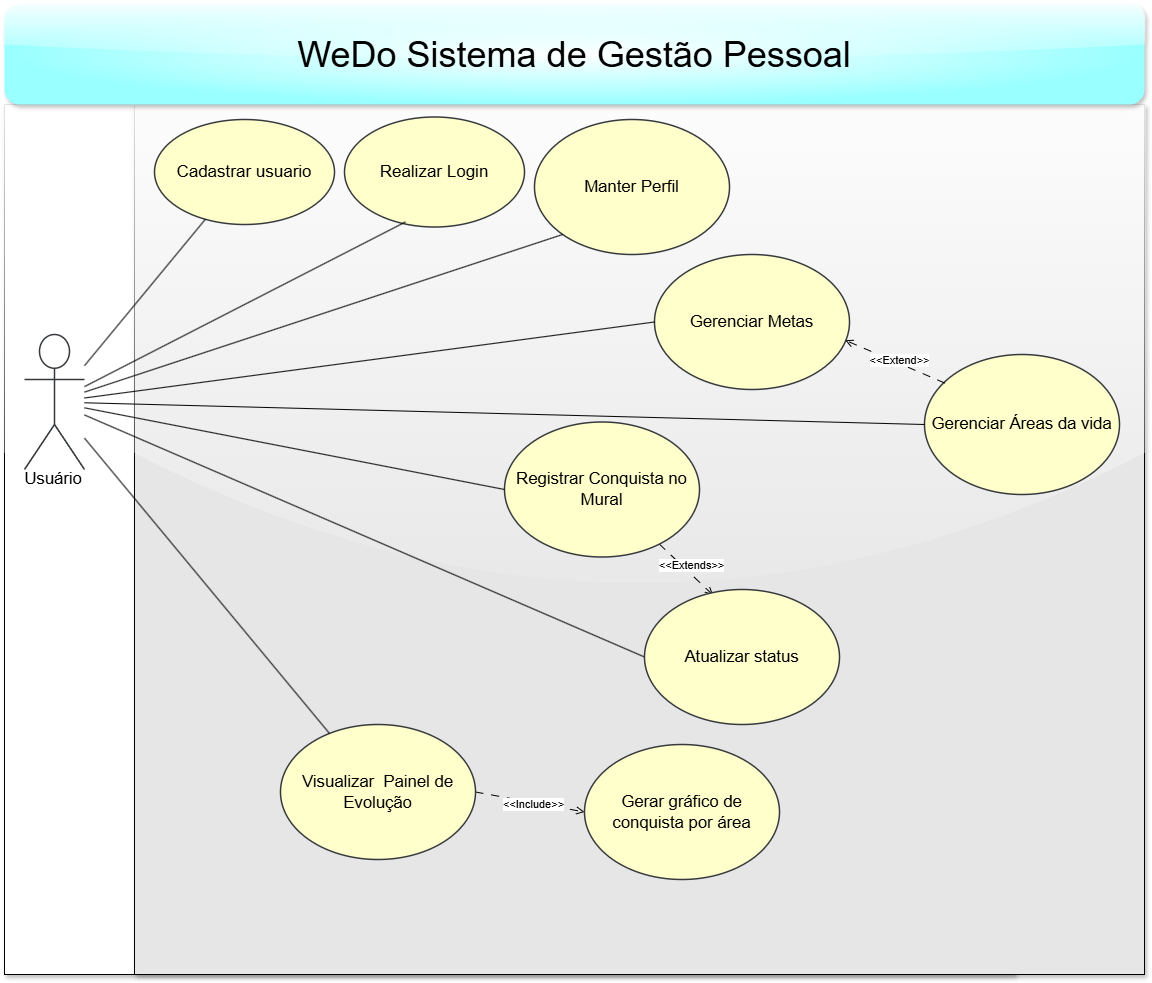

The diagram above was exported from draw.io. Its source (the exported page's mxGraphModel, read from the mxfile embedded in the PNG):
<mxGraphModel dx="3271" dy="2097" grid="1" gridSize="10" guides="1" tooltips="1" connect="1" arrows="1" fold="1" page="1" pageScale="1" pageWidth="827" pageHeight="1169" math="0" shadow="0">
  <root>
    <mxCell id="0" />
    <mxCell id="1" parent="0" />
    <mxCell id="2" connectable="0" parent="1" style="group;movable=1;resizable=1;rotatable=1;deletable=1;editable=1;locked=0;connectable=1;fillColor=default;gradientColor=none;fillStyle=solid;" value="" vertex="1">
      <mxGeometry height="970" width="1140" x="-1120" y="-520" as="geometry" />
    </mxCell>
    <mxCell id="3" parent="2" style="whiteSpace=wrap;html=1;movable=1;resizable=1;rotatable=1;deletable=1;editable=1;locked=0;connectable=1;glass=1;rounded=0;fillStyle=solid;shadow=1;" value="" vertex="1">
      <mxGeometry height="870" width="1010" y="100" as="geometry" />
    </mxCell>
    <mxCell id="4" parent="2" style="whiteSpace=wrap;html=1;movable=1;resizable=1;rotatable=1;deletable=1;editable=1;locked=0;connectable=1;glass=1;rounded=0;fillStyle=solid;fillColor=#E6E6E6;shadow=1;" value="" vertex="1">
      <mxGeometry height="870" width="1010" x="130" y="100" as="geometry" />
    </mxCell>
    <mxCell id="5" parent="2" style="html=1;overflow=block;blockSpacing=1;shape=umlActor;labelPosition=center;verticalLabelPosition=bottom;verticalAlign=top;whiteSpace=nowrap;fontSize=16.7;spacing=0;strokeOpacity=100;rounded=1;absoluteArcSize=1;arcSize=9;strokeWidth=1.5;lucidId=prNBklfkDzC0;fillColor=#FFFFFF;strokeColor=#36393d;" value="Usuário " vertex="1">
      <mxGeometry height="135" width="60" x="20" y="330" as="geometry" />
    </mxCell>
    <mxCell id="6" parent="2" style="html=1;overflow=block;blockSpacing=1;whiteSpace=wrap;ellipse;fontSize=16.7;spacing=3.8;strokeOpacity=100;rounded=1;absoluteArcSize=1;arcSize=9;fillColor=#FFFFCC;strokeWidth=1.5;lucidId=prNBoCbkKmPY;strokeColor=#36393d;" value="&lt;font style=&quot;vertical-align: inherit;&quot; dir=&quot;auto&quot;&gt;&lt;font style=&quot;vertical-align: inherit;&quot; dir=&quot;auto&quot;&gt;Manter Perfil&lt;/font&gt;&lt;/font&gt;" vertex="1">
      <mxGeometry height="135" width="195" x="530" y="115" as="geometry" />
    </mxCell>
    <mxCell id="7" parent="2" style="text;html=1;align=center;verticalAlign=middle;whiteSpace=wrap;rounded=1;fillColor=default;fillStyle=solid;strokeColor=none;glass=1;shadow=1;movable=1;resizable=1;rotatable=1;deletable=1;editable=1;locked=0;connectable=1;gradientColor=#99FFFF;gradientDirection=radial;" value="&lt;font style=&quot;vertical-align: inherit;&quot; dir=&quot;auto&quot;&gt;&lt;font style=&quot;vertical-align: inherit;&quot; dir=&quot;auto&quot;&gt;&lt;font style=&quot;vertical-align: inherit;&quot; dir=&quot;auto&quot;&gt;&lt;font style=&quot;vertical-align: inherit;&quot; dir=&quot;auto&quot;&gt;&lt;font style=&quot;vertical-align: inherit;&quot; dir=&quot;auto&quot;&gt;&lt;font style=&quot;vertical-align: inherit; font-size: 36px;&quot; dir=&quot;auto&quot;&gt;WeDo Sistema de Gestão Pessoal&lt;/font&gt;&lt;/font&gt;&lt;/font&gt;&lt;/font&gt;&lt;/font&gt;&lt;/font&gt;" vertex="1">
      <mxGeometry height="100" width="1140" as="geometry" />
    </mxCell>
    <mxCell id="8" parent="2" style="html=1;overflow=block;blockSpacing=1;whiteSpace=wrap;ellipse;fontSize=16.7;spacing=3.8;strokeOpacity=100;rounded=1;absoluteArcSize=1;arcSize=9;fillColor=#FFFFCC;strokeWidth=1.5;lucidId=prNBoCbkKmPY;strokeColor=#36393d;" value="&lt;font style=&quot;vertical-align: inherit;&quot; dir=&quot;auto&quot;&gt;&lt;font style=&quot;vertical-align: inherit;&quot; dir=&quot;auto&quot;&gt;&lt;font style=&quot;vertical-align: inherit;&quot; dir=&quot;auto&quot;&gt;&lt;font style=&quot;vertical-align: inherit;&quot; dir=&quot;auto&quot;&gt;Gerenciar Áreas da vida&lt;/font&gt;&lt;/font&gt;&lt;/font&gt;&lt;/font&gt;" vertex="1">
      <mxGeometry height="140" width="195" x="920" y="350" as="geometry" />
    </mxCell>
    <mxCell id="9" parent="2" style="html=1;overflow=block;blockSpacing=1;whiteSpace=wrap;ellipse;fontSize=16.7;spacing=3.8;strokeOpacity=100;rounded=1;absoluteArcSize=1;arcSize=9;fillColor=#FFFFCC;strokeWidth=1.5;lucidId=prNBoCbkKmPY;strokeColor=#36393d;" value="Gerenciar Metas" vertex="1">
      <mxGeometry height="135" width="195" x="650" y="250" as="geometry" />
    </mxCell>
    <mxCell id="10" edge="1" parent="2" source="12" style="rounded=0;orthogonalLoop=1;jettySize=auto;html=1;entryX=0.352;entryY=0.042;entryDx=0;entryDy=0;dashed=1;dashPattern=8 8;endArrow=open;endFill=0;entryPerimeter=0;" target="23">
      <mxGeometry relative="1" as="geometry" />
    </mxCell>
    <mxCell id="11" connectable="0" parent="10" style="edgeLabel;html=1;align=center;verticalAlign=middle;resizable=0;points=[];" value="&amp;lt;&amp;lt;Extends&amp;gt;&amp;gt;" vertex="1">
      <mxGeometry relative="1" x="-0.6349" y="-1" as="geometry">
        <mxPoint x="23" y="11" as="offset" />
      </mxGeometry>
    </mxCell>
    <mxCell id="12" parent="2" style="html=1;overflow=block;blockSpacing=1;whiteSpace=wrap;ellipse;fontSize=16.7;spacing=3.8;strokeOpacity=100;rounded=1;absoluteArcSize=1;arcSize=9;fillColor=#FFFFCC;strokeWidth=1.5;lucidId=prNBoCbkKmPY;strokeColor=#36393d;" value="&lt;font style=&quot;vertical-align: inherit;&quot; dir=&quot;auto&quot;&gt;&lt;font style=&quot;vertical-align: inherit;&quot; dir=&quot;auto&quot;&gt;&lt;font style=&quot;vertical-align: inherit;&quot; dir=&quot;auto&quot;&gt;&lt;font style=&quot;vertical-align: inherit;&quot; dir=&quot;auto&quot;&gt;Registrar Conquista no Mural&lt;/font&gt;&lt;/font&gt;&lt;/font&gt;&lt;/font&gt;" vertex="1">
      <mxGeometry height="135" width="195" x="500" y="417.5" as="geometry" />
    </mxCell>
    <mxCell id="13" edge="1" parent="2" source="15" style="rounded=0;orthogonalLoop=1;jettySize=auto;html=1;exitX=1;exitY=0.5;exitDx=0;exitDy=0;entryX=0;entryY=0.5;entryDx=0;entryDy=0;dashed=1;dashPattern=8 8;endArrow=open;endFill=0;" target="16">
      <mxGeometry relative="1" as="geometry" />
    </mxCell>
    <mxCell id="14" connectable="0" parent="13" style="edgeLabel;html=1;align=center;verticalAlign=middle;resizable=0;points=[];" value="&amp;lt;&amp;lt;Include&amp;gt;&amp;gt;" vertex="1">
      <mxGeometry relative="1" x="0.0698" y="-1" as="geometry">
        <mxPoint as="offset" />
      </mxGeometry>
    </mxCell>
    <mxCell id="15" parent="2" style="html=1;overflow=block;blockSpacing=1;whiteSpace=wrap;ellipse;fontSize=16.7;spacing=3.8;strokeOpacity=100;rounded=1;absoluteArcSize=1;arcSize=9;fillColor=#FFFFCC;strokeWidth=1.5;lucidId=prNBoCbkKmPY;strokeColor=#36393d;" value="&lt;font style=&quot;vertical-align: inherit;&quot; dir=&quot;auto&quot;&gt;&lt;font style=&quot;vertical-align: inherit;&quot; dir=&quot;auto&quot;&gt;&lt;font style=&quot;vertical-align: inherit;&quot; dir=&quot;auto&quot;&gt;&lt;font style=&quot;vertical-align: inherit;&quot; dir=&quot;auto&quot;&gt;Visualizar&amp;nbsp; Painel de Evolução&lt;/font&gt;&lt;/font&gt;&lt;/font&gt;&lt;/font&gt;&lt;span style=&quot;color: rgba(0, 0, 0, 0); font-family: monospace; font-size: 0px; text-align: start; text-wrap-mode: nowrap;&quot;&gt;&lt;font style=&quot;vertical-align: inherit;&quot; dir=&quot;auto&quot;&gt;&lt;font style=&quot;vertical-align: inherit;&quot; dir=&quot;auto&quot;&gt;%3CmxGraphModel%3E%3Croot%3E%3CmxCell%20id%3D%220%22%2F%3E%3CmxCell%20id%3D%221%22%20parent%3D%220%22%2F%3E%3CmxCell%20id%3D%222%22%20value%3D%22%26lt%3Bfont%20style%3D%26quot%3Bvertical-align%3A%20inherit%3B%26quot%3B%20dir%3D% 26quot%3Bauto%26quot%3B%26gt%3B%26lt%3Bfont%20style%3D%26quot%3Bvertical-align%3A%20inherit%3B%26quot%3B%20dir%3D%26quot%3Bauto%26quot%3B%26gt%3BManter%20Perfil%26lt%3B%2Ffont%26gt%3B%26lt%3B%2Ffont%26gt%3B%22%20style%3D%22html% 3D1%3Boverflow%3Dblock%3BblockSpacing%3D1%3BwhiteSpace%3Dwrap%3Bellipse%3BfontSize%3D16.7%3Bspacing%3D3.8%3BstrokeOpacity%3D100%3Brounded%3D1%3BabsoluteArcSize%3D1%3BarcSize%3D9%3BfillColor%3D%23ffffff%3BstrokeWidth%3D1.5%3Bluci dId%3DprNBoCbkKmPY%3B%22%20vertex%3D%221%22%20parent%3D%221%22%3E%3CmxGeometry%20x%3D%22301%22%20y%3D%22-270%22%20width%3D%22195%22%20height%3D%22135%22%20as%3D%22geometry%22%2F%3E%3C%2FmxCell%3E%3C%2Froot%3E%3C%2FmxGraphModel%3E&lt;/font&gt;&lt;/font&gt;&lt;/span&gt;" vertex="1">
      <mxGeometry height="135" width="195" x="276" y="720" as="geometry" />
    </mxCell>
    <mxCell id="16" parent="2" style="html=1;overflow=block;blockSpacing=1;whiteSpace=wrap;ellipse;fontSize=16.7;spacing=3.8;strokeOpacity=100;rounded=1;absoluteArcSize=1;arcSize=9;fillColor=#FFFFCC;strokeWidth=1.5;lucidId=prNBoCbkKmPY;strokeColor=#36393d;" value="&lt;font style=&quot;vertical-align: inherit;&quot; dir=&quot;auto&quot;&gt;&lt;font style=&quot;vertical-align: inherit;&quot; dir=&quot;auto&quot;&gt;&lt;font style=&quot;vertical-align: inherit;&quot; dir=&quot;auto&quot;&gt;&lt;font style=&quot;vertical-align: inherit;&quot; dir=&quot;auto&quot;&gt;&lt;font style=&quot;vertical-align: inherit;&quot; dir=&quot;auto&quot;&gt;&lt;font style=&quot;vertical-align: inherit;&quot; dir=&quot;auto&quot;&gt;Gerar gráfico de conquista por área&lt;/font&gt;&lt;/font&gt;&lt;/font&gt;&lt;/font&gt;&lt;/font&gt;&lt;/font&gt;" vertex="1">
      <mxGeometry height="135" width="195" x="580" y="740" as="geometry" />
    </mxCell>
    <mxCell id="17" edge="1" parent="2" source="5" style="rounded=0;orthogonalLoop=1;jettySize=auto;html=1;endArrow=none;startFill=0;entryX=0;entryY=1;entryDx=0;entryDy=0;" target="6">
      <mxGeometry relative="1" as="geometry">
        <mxPoint x="140" y="360" as="sourcePoint" />
        <mxPoint x="269" y="295" as="targetPoint" />
      </mxGeometry>
    </mxCell>
    <mxCell id="18" edge="1" parent="2" source="5" style="rounded=0;orthogonalLoop=1;jettySize=auto;html=1;endArrow=none;startFill=0;" target="15">
      <mxGeometry relative="1" as="geometry">
        <mxPoint x="110" y="450" as="sourcePoint" />
        <mxPoint x="339" y="365" as="targetPoint" />
      </mxGeometry>
    </mxCell>
    <mxCell id="19" edge="1" parent="2" source="5" style="rounded=0;orthogonalLoop=1;jettySize=auto;html=1;endArrow=none;startFill=0;entryX=0;entryY=0.5;entryDx=0;entryDy=0;" target="9">
      <mxGeometry relative="1" as="geometry">
        <mxPoint x="100" y="420" as="sourcePoint" />
        <mxPoint x="349" y="375" as="targetPoint" />
      </mxGeometry>
    </mxCell>
    <mxCell id="20" edge="1" parent="2" source="5" style="rounded=0;orthogonalLoop=1;jettySize=auto;html=1;endArrow=none;startFill=0;entryX=0;entryY=0.5;entryDx=0;entryDy=0;" target="8">
      <mxGeometry relative="1" as="geometry">
        <mxPoint x="180" y="410" as="sourcePoint" />
        <mxPoint x="359" y="385" as="targetPoint" />
      </mxGeometry>
    </mxCell>
    <mxCell id="21" edge="1" parent="2" source="5" style="rounded=0;orthogonalLoop=1;jettySize=auto;html=1;endArrow=none;startFill=0;entryX=0;entryY=0.5;entryDx=0;entryDy=0;" target="12">
      <mxGeometry relative="1" as="geometry">
        <mxPoint x="140" y="440" as="sourcePoint" />
        <mxPoint x="379" y="405" as="targetPoint" />
      </mxGeometry>
    </mxCell>
    <mxCell id="22" edge="1" parent="2" source="5" style="rounded=0;orthogonalLoop=1;jettySize=auto;html=1;endArrow=none;startFill=0;entryX=0;entryY=0.5;entryDx=0;entryDy=0;" target="23" value="">
      <mxGeometry relative="1" as="geometry">
        <Array as="points" />
        <mxPoint x="140" y="460" as="sourcePoint" />
        <mxPoint x="500" y="640" as="targetPoint" />
      </mxGeometry>
    </mxCell>
    <mxCell id="23" parent="2" style="html=1;overflow=block;blockSpacing=1;whiteSpace=wrap;ellipse;fontSize=16.7;spacing=3.8;strokeOpacity=100;rounded=1;absoluteArcSize=1;arcSize=9;fillColor=#FFFFCC;strokeWidth=1.5;lucidId=prNBoCbkKmPY;strokeColor=#36393d;" value="&lt;font style=&quot;vertical-align: inherit;&quot; dir=&quot;auto&quot;&gt;&lt;font style=&quot;vertical-align: inherit;&quot; dir=&quot;auto&quot;&gt;&lt;font style=&quot;vertical-align: inherit;&quot; dir=&quot;auto&quot;&gt;&lt;font style=&quot;vertical-align: inherit;&quot; dir=&quot;auto&quot;&gt;Atualizar status&lt;/font&gt;&lt;/font&gt;&lt;/font&gt;&lt;/font&gt;" vertex="1">
      <mxGeometry height="135" width="195" x="640" y="585" as="geometry" />
    </mxCell>
    <mxCell id="24" parent="2" style="html=1;overflow=block;blockSpacing=1;whiteSpace=wrap;ellipse;fontSize=16.7;spacing=3.8;strokeOpacity=100;rounded=1;absoluteArcSize=1;arcSize=9;fillColor=#FFFFCC;strokeWidth=1.5;lucidId=prNBoCbkKmPY;strokeColor=#36393d;" value="&lt;font style=&quot;vertical-align: inherit;&quot; dir=&quot;auto&quot;&gt;&lt;font style=&quot;vertical-align: inherit; font-size: 17px;&quot; dir=&quot;auto&quot;&gt;Realizar Login&lt;/font&gt;&lt;/font&gt;" vertex="1">
      <mxGeometry height="110" width="180" x="340" y="112.5" as="geometry" />
    </mxCell>
    <mxCell id="25" edge="1" parent="2" source="5" style="rounded=0;orthogonalLoop=1;jettySize=auto;html=1;endArrow=none;startFill=0;entryX=0.339;entryY=0.954;entryDx=0;entryDy=0;entryPerimeter=0;" target="24">
      <mxGeometry relative="1" as="geometry">
        <mxPoint x="360" y="411" as="sourcePoint" />
        <mxPoint x="759" y="260" as="targetPoint" />
      </mxGeometry>
    </mxCell>
    <mxCell id="26" edge="1" parent="2" source="8" style="rounded=1;orthogonalLoop=1;jettySize=auto;html=1;entryX=0.978;entryY=0.635;entryDx=0;entryDy=0;exitX=0.104;exitY=0.204;exitDx=0;exitDy=0;dashed=1;dashPattern=8 8;endArrow=open;endFill=0;entryPerimeter=0;exitPerimeter=0;" target="9">
      <mxGeometry relative="1" as="geometry" />
    </mxCell>
    <mxCell id="27" connectable="0" parent="26" style="edgeLabel;html=1;align=center;verticalAlign=middle;resizable=0;points=[];" value="&lt;font style=&quot;vertical-align: inherit;&quot; dir=&quot;auto&quot;&gt;&lt;font style=&quot;vertical-align: inherit;&quot; dir=&quot;auto&quot;&gt;&amp;lt;&amp;lt;Extend&lt;/font&gt;&lt;/font&gt;&amp;gt;&amp;gt;" vertex="1">
      <mxGeometry relative="1" x="-0.1768" y="-4" as="geometry">
        <mxPoint x="-7" y="-2" as="offset" />
      </mxGeometry>
    </mxCell>
    <mxCell id="28" parent="2" style="html=1;overflow=block;blockSpacing=1;whiteSpace=wrap;ellipse;fontSize=16.7;spacing=3.8;strokeOpacity=100;rounded=1;absoluteArcSize=1;arcSize=9;fillColor=#FFFFCC;strokeWidth=1.5;lucidId=prNBoCbkKmPY;strokeColor=#36393d;" value="&lt;font style=&quot;vertical-align: inherit;&quot; dir=&quot;auto&quot;&gt;&lt;font style=&quot;vertical-align: inherit; font-size: 17px;&quot; dir=&quot;auto&quot;&gt;Cadastrar usuario&lt;/font&gt;&lt;/font&gt;" vertex="1">
      <mxGeometry height="105" width="180" x="150" y="115" as="geometry" />
    </mxCell>
    <mxCell id="29" edge="1" parent="2" source="28" style="rounded=0;orthogonalLoop=1;jettySize=auto;html=1;endArrow=none;endFill=0;" target="5">
      <mxGeometry relative="1" as="geometry" />
    </mxCell>
  </root>
</mxGraphModel>